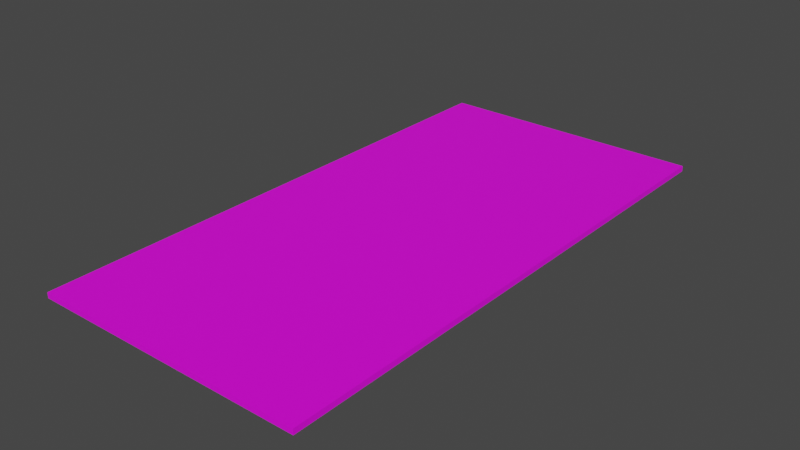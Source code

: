 # Source: Carpet01.blend  (saved by Blender 3.6.11; exported with 4.5.12 LTS)
import bpy
from mathutils import Matrix  # noqa: F401  (used for matrix-valued properties, if any)

bpy.ops.wm.read_factory_settings(use_empty=True)
scene = bpy.context.scene
scene.name = 'Scene'

# ---- collections
col_collection = bpy.data.collections.new('Collection'); scene.collection.children.link(col_collection)

# ---- images (referenced by path relative to the original .blend; pixels are not part of the script)
import os
ASSET_DIR = os.environ.get("B2B_ASSET_DIR", "")  # directory of the original .blend (textures are referenced by path, not embedded)
HERE = os.path.dirname(os.path.abspath(__file__))  # packed textures are extracted next to this script under _unpacked/

def load_image(name, relpath, width, height, colorspace="sRGB"):
    """Load a texture the original file referenced (path relative to the .blend, or extracted next to this script)."""
    p = next((c for c in (os.path.join(HERE, relpath), os.path.join(ASSET_DIR, relpath)) if relpath and os.path.exists(c)), "")
    if p:
        img = bpy.data.images.load(p, check_existing=True)
        img.name = name
    else:  # same state as the original file: an image datablock whose file is absent (Cycles renders it pink)
        img = bpy.data.images.new(name, width, height)
        img.source = "FILE"
        img.filepath = "//" + (relpath or name)
    img.colorspace_settings.name = colorspace
    return img
img_carpet01_a_png = load_image('Carpet01_a.png', 'Carpet01_a.png', 1024, 1024, 'sRGB')

# ---- materials (node trees are filled in below, after node groups)
mat_material = bpy.data.materials.new('Material')
mat_material.alpha_threshold = 0.0
mat_material.use_transparent_shadow = False
mat_material.roughness = 0.5
mat_material.line_color = (0.0, 0.0, 0.0, 1.0)

# ---- material node trees
mat_material.use_nodes = True; mat_material.node_tree.nodes.clear()
_N = mat_material.node_tree.nodes; _L = mat_material.node_tree.links
n0 = _N.new('ShaderNodeOutputMaterial'); n0.name = 'Material Output'; n0.location = (300, 300)
n1 = _N.new('ShaderNodeBsdfPrincipled'); n1.name = 'Principled BSDF'; n1.location = (10, 300)
n1.distribution = 'GGX'
n1.subsurface_method = 'RANDOM_WALK_SKIN'
n1.inputs[3].default_value = 1.45
n1.inputs[27].default_value = (0.0, 0.0, 0.0, 1.0)
n1.inputs[28].default_value = 1.0
n2 = _N.new('ShaderNodeTexImage'); n2.name = 'Image Texture'; n2.location = (-280, 280)
n2.image = img_carpet01_a_png
n2.interpolation = 'Closest'
_L.new(n1.outputs[0], n0.inputs[0])
_L.new(n2.outputs[0], n1.inputs[0])
n0.is_active_output = True

# ---- world
world_world = bpy.data.worlds.new('World'); scene.world = world_world
world_world.use_nodes = True; world_world.node_tree.nodes.clear()
_N = world_world.node_tree.nodes; _L = world_world.node_tree.links
n0 = _N.new('ShaderNodeOutputWorld'); n0.name = 'World Output'; n0.location = (300, 300)
n1 = _N.new('ShaderNodeBackground'); n1.name = 'Background'; n1.location = (10, 300)
n1.inputs[0].default_value = (0.05088, 0.05088, 0.05088, 1.0)
_L.new(n1.outputs[0], n0.inputs[0])
n0.is_active_output = True
world_world.color = (0.05088, 0.05088, 0.05088)
world_world.use_sun_shadow = False
world_world.sun_shadow_jitter_overblur = 0.0

# ---- meshes
me_cube = bpy.data.meshes.new('Cube')
me_cube.from_pydata([(1.25, -2.5, 0.05), (1.25, -2.5, 0.0), (1.25, 2.5, 0.05), (1.25, 2.5, 0.0), (-1.25, -2.5, 0.05), (-1.25, -2.5, 0.0), (-1.25, 2.5, 0.05), (-1.25, 2.5, 0.0)], [], [(0, 4, 6, 2), (3, 2, 6, 7), (7, 6, 4, 5), (5, 1, 3, 7), (1, 0, 2, 3), (5, 4, 0, 1)])
_uv = me_cube.uv_layers.new(name='UVMap')
_uv.uv.foreach_set('vector', [0.9999, 0.9996, 0.0001414, 0.9996, 0.0001413, 0.0001413, 0.9999, 0.0001413, 0.0, 1.0, 0.0, 0.9792, 2.0, 0.9792, 2.0, 1.0, 1.414e-05, 1.416e-05, 0.04167, 0.0, 0.04167, 1.0, 1.423e-05, 1.0, 0.0, 0.0, 1.0, 0.0, 1.0, 1.0, 0.0, 1.0, 0.04167, 1.0, 1.423e-05, 1.0, 1.414e-05, 1.416e-05, 0.04167, 0.0, 1.0, 0.0, 1.0, 0.02083, -1.0, 0.02083, -1.0, 0.0])
me_cube.materials.append(mat_material)
me_cube.use_mirror_vertex_groups = False
me_cube.update()

# ---- objects
ob_cube = bpy.data.objects.new('Cube', me_cube)

# ---- transforms, parenting, visibility, modifiers, constraints
ob_cube.location = (0.0, 0.0, 0.0)
ob_cube.lock_rotations_4d = False
ob_cube.empty_display_type = 'ARROWS'
ob_cube.lineart.crease_threshold = 0.0
_m = ob_cube.modifiers.new('Cloth', 'CLOTH')

# ---- collection membership
col_collection.objects.link(ob_cube)

# ---- scene / render settings (as saved in the file)
scene.frame_start = 1; scene.frame_end = 250; scene.frame_set(1)
scene.render.engine = 'BLENDER_EEVEE_NEXT'
scene.cycles.sampling_pattern = 'TABULATED_SOBOL'
scene.view_settings.view_transform = 'Filmic'
bpy.context.view_layer.update()

# ---- added for rendering (the .blend has no active camera and no usable light): camera, sun
cam_auto = bpy.data.cameras.new('AutoCamera')
cam_auto.lens = 50.0
cam_auto.sensor_width = 36.0
cam_auto.clip_end = 1000.0
ob_auto_camera = bpy.data.objects.new('AutoCamera', cam_auto)
scene.collection.objects.link(ob_auto_camera)
ob_auto_camera.location = (5.17237, -6.20684, 4.1629)
ob_auto_camera.rotation_euler = (1.09748, -7.21219e-08, 0.694738)
scene.camera = ob_auto_camera
light_auto_sun = bpy.data.lights.new('AutoSun', 'SUN')
light_auto_sun.energy = 3.0
light_auto_sun.angle = 0.0523599
ob_auto_sun = bpy.data.objects.new('AutoSun', light_auto_sun)
scene.collection.objects.link(ob_auto_sun)
ob_auto_sun.rotation_euler = (0.872665, 0.174533, 0.523599)
bpy.context.view_layer.update()

